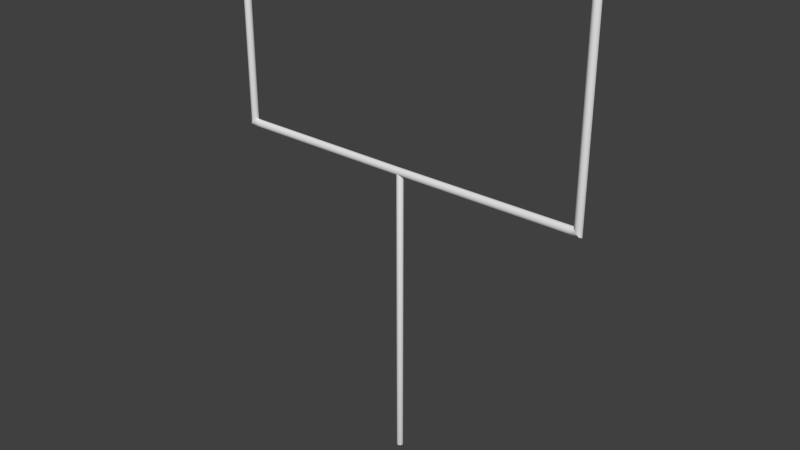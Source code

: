 # Source: fieldGoal.blend  (saved by Blender 2.69.0; exported with 4.5.12 LTS)
import bpy
from mathutils import Matrix  # noqa: F401  (used for matrix-valued properties, if any)

bpy.ops.wm.read_factory_settings(use_empty=True)
scene = bpy.context.scene
scene.name = 'Scene'

# ---- collections
col_collection_1 = bpy.data.collections.new('Collection 1'); scene.collection.children.link(col_collection_1)

# ---- world
world_world = bpy.data.worlds.new('World'); scene.world = world_world
world_world.color = (0.05088, 0.05088, 0.05088)
world_world.use_sun_shadow = False
world_world.sun_shadow_jitter_overblur = 0.0
world_world.cycles.sampling_method = 'MANUAL'
world_world.cycles.sample_map_resolution = 256

# ---- meshes
me_cylinder_001 = bpy.data.meshes.new('Cylinder.001')
me_cylinder_001.from_pydata([(-2.019e-08, 0.4885, 0.3691), (-2.019e-08, 0.4885, 12.16), (0.4334, 0.309, 0.3691), (0.4334, 0.309, 12.16), (0.6129, -0.1244, 0.3691), (0.6129, -0.1244, 12.16), (0.4334, -0.5577, 0.3691), (0.4334, -0.5577, 12.16), (-7.377e-08, -0.7373, 0.3691), (-7.377e-08, -0.7373, 12.16), (-0.4334, -0.5577, 0.3691), (-0.4334, -0.5577, 12.16), (-0.6129, -0.1244, 0.3691), (-0.6129, -0.1244, 12.16), (-0.4334, 0.309, 0.3691), (-0.4334, 0.309, 12.16)], [], [(0, 1, 3, 2), (2, 3, 5, 4), (4, 5, 7, 6), (6, 7, 9, 8), (8, 9, 11, 10), (10, 11, 13, 12), (3, 1, 15, 13, 11, 9, 7, 5), (14, 15, 1, 0), (12, 13, 15, 14), (0, 2, 4, 6, 8, 10, 12, 14)])
me_cylinder_001.polygons.foreach_set('use_smooth', [True] * 10)
me_cylinder_001.use_remesh_preserve_volume = False
me_cylinder_001.use_remesh_preserve_attributes = False
me_cylinder_001.use_mirror_vertex_groups = False
me_cylinder_001.update()
me_cylinder_002 = bpy.data.meshes.new('Cylinder.002')
me_cylinder_002.from_pydata([(-48.07, 1.187, -8.726), (-48.07, 1.187, -5.483), (-47.36, 0.894, -8.726), (-47.36, 0.894, -5.483), (-47.07, 0.1869, -8.726), (-47.07, 0.1869, -5.483), (-47.36, -0.5202, -8.726), (-47.36, -0.5202, -5.483), (-48.07, -0.8131, -8.726), (-48.07, -0.8131, -5.483), (-48.78, -0.5202, -8.726), (-48.78, -0.5202, -5.483), (-49.07, 0.1869, -8.726), (-49.07, 0.1869, -5.483), (-48.78, 0.894, -8.726), (-48.78, 0.894, -5.483), (-48.07, 1.187, -5.483), (-47.36, 0.894, -5.483), (-47.07, 0.1869, -5.483), (-47.36, -0.5202, -5.483), (-48.07, -0.8131, -5.483), (-48.78, -0.5202, -5.483), (-49.07, 0.1869, -5.483), (-48.78, 0.894, -5.483), (-48.07, 1.187, -5.397), (-47.38, 0.894, -5.451), (-47.06, 0.1869, -5.471), (-47.38, -0.5202, -5.451), (-48.07, -0.8131, -5.397), (-48.79, -0.4472, -5.348), (-49.08, 0.1869, -5.327), (-48.79, 0.967, -5.348), (-46.17, 1.209, -5.397), (-46.17, 0.9096, -5.444), (-46.17, 0.1869, -5.464), (-46.17, -0.5358, -5.444), (-46.17, -0.8351, -5.397), (-46.17, -0.5358, -5.35), (-46.17, 0.1869, -5.33), (-46.17, 0.9096, -5.35), (0.07994, 1.187, -5.388), (0.08007, 0.894, -5.434), (0.08012, 0.1869, -5.453), (0.08007, -0.5202, -5.434), (0.07994, -0.8131, -5.388), (0.07982, -0.5202, -5.341), (0.07977, 0.1869, -5.322), (0.07982, 0.894, -5.341), (-48.07, 0.9539, -8.748), (-47.53, 0.7292, -8.748), (-47.3, 0.1869, -8.748), (-47.53, -0.3554, -8.748), (-48.07, -0.5801, -8.748), (-48.61, -0.3554, -8.748), (-48.84, 0.1869, -8.748), (-48.61, 0.7292, -8.748), (-48.07, 0.6164, -8.759), (-47.77, 0.4906, -8.759), (-47.64, 0.1869, -8.759), (-47.77, -0.1168, -8.759), (-48.07, -0.2426, -8.759), (-48.38, -0.1168, -8.759), (-48.5, 0.1869, -8.759), (-48.38, 0.4906, -8.759)], [], [(0, 1, 3, 2), (2, 3, 5, 4), (4, 5, 7, 6), (6, 7, 9, 8), (8, 9, 11, 10), (10, 11, 13, 12), (1, 15, 23, 16), (14, 15, 1, 0), (12, 13, 15, 14), (14, 0, 48, 55), (16, 23, 31, 24), (15, 13, 22, 23), (13, 11, 21, 22), (11, 9, 20, 21), (9, 7, 19, 20), (7, 5, 18, 19), (5, 3, 17, 18), (3, 1, 16, 17), (24, 31, 39, 32), (23, 22, 30, 31), (22, 21, 29, 30), (21, 20, 28, 29), (20, 19, 27, 28), (19, 18, 26, 27), (18, 17, 25, 26), (17, 16, 24, 25), (32, 39, 47, 40), (31, 30, 38, 39), (30, 29, 37, 38), (29, 28, 36, 37), (28, 27, 35, 36), (27, 26, 34, 35), (26, 25, 33, 34), (25, 24, 32, 33), (39, 38, 46, 47), (38, 37, 45, 46), (37, 36, 44, 45), (36, 35, 43, 44), (35, 34, 42, 43), (34, 33, 41, 42), (33, 32, 40, 41), (55, 48, 56, 63), (12, 14, 55, 54), (10, 12, 54, 53), (8, 10, 53, 52), (6, 8, 52, 51), (4, 6, 51, 50), (2, 4, 50, 49), (0, 2, 49, 48), (56, 57, 58, 59, 60, 61, 62, 63), (54, 55, 63, 62), (53, 54, 62, 61), (52, 53, 61, 60), (51, 52, 60, 59), (50, 51, 59, 58), (49, 50, 58, 57), (48, 49, 57, 56)])
me_cylinder_002.polygons.foreach_set('use_smooth', [True] * 57)
_k = set([(24, 25), (24, 31), (25, 26), (26, 27), (27, 28), (28, 29), (29, 30), (30, 31)])
me_cylinder_002.attributes.new('sharp_edge', 'BOOLEAN', 'EDGE').data.foreach_set('value', [ (min(e.vertices), max(e.vertices)) in _k for e in me_cylinder_002.edges])
me_cylinder_002.use_remesh_preserve_volume = False
me_cylinder_002.use_remesh_preserve_attributes = False
me_cylinder_002.use_mirror_vertex_groups = False
me_cylinder_002.update()

# ---- objects
ob_fieldgoalsupport = bpy.data.objects.new('FieldGoalSupport', me_cylinder_001)
ob_fieldgoaltop = bpy.data.objects.new('FieldGoalTop', me_cylinder_002)

# ---- transforms, parenting, visibility, modifiers, constraints
ob_fieldgoalsupport.location = (0.0, 0.0, 0.0)
ob_fieldgoalsupport.scale = (0.1082, 0.1082, 0.4969)
ob_fieldgoalsupport.lineart.crease_threshold = 0.0
ob_fieldgoaltop.location = (0.0, 9.313e-10, 0.0)
ob_fieldgoaltop.rotation_euler = (3.142, 0.0, 0.0)
ob_fieldgoaltop.scale = (0.07416, 0.07416, 1.116)
ob_fieldgoaltop.lineart.crease_threshold = 0.0
_m = ob_fieldgoaltop.modifiers.new('Mirror', 'MIRROR')
_m.merge_threshold = 0.227

# ---- collection membership
col_collection_1.objects.link(ob_fieldgoalsupport)
col_collection_1.objects.link(ob_fieldgoaltop)

# ---- scene / render settings (as saved in the file)
scene.frame_start = 1; scene.frame_end = 250; scene.frame_set(1)
scene.render.engine = 'BLENDER_EEVEE_NEXT'
scene.render.image_settings.compression = 90
scene.render.resolution_percentage = 50
scene.render.dither_intensity = 0.0
scene.cycles.use_denoising = False
scene.cycles.samples = 10
scene.cycles.sampling_pattern = 'TABULATED_SOBOL'
scene.cycles.light_sampling_threshold = 0.0
scene.cycles.use_adaptive_sampling = False
scene.cycles.use_light_tree = False
scene.cycles.blur_glossy = 0.0
scene.cycles.volume_bounces = 1
scene.cycles.pixel_filter_type = 'GAUSSIAN'
scene.cycles.sample_clamp_indirect = 0.0
scene.view_settings.view_transform = 'Standard'
bpy.context.view_layer.update()

# ---- added for rendering (the .blend has no active camera and no usable light): camera, sun
cam_auto = bpy.data.cameras.new('AutoCamera')
cam_auto.lens = 50.0
cam_auto.sensor_width = 36.0
cam_auto.clip_end = 1000.0
ob_auto_camera = bpy.data.objects.new('AutoCamera', cam_auto)
scene.collection.objects.link(ob_auto_camera)
ob_auto_camera.location = (11.144, -13.3867, 13.8957)
ob_auto_camera.rotation_euler = (1.09748, -7.21219e-08, 0.694738)
scene.camera = ob_auto_camera
light_auto_sun = bpy.data.lights.new('AutoSun', 'SUN')
light_auto_sun.energy = 3.0
light_auto_sun.angle = 0.0523599
ob_auto_sun = bpy.data.objects.new('AutoSun', light_auto_sun)
scene.collection.objects.link(ob_auto_sun)
ob_auto_sun.rotation_euler = (0.872665, 0.174533, 0.523599)
bpy.context.view_layer.update()
